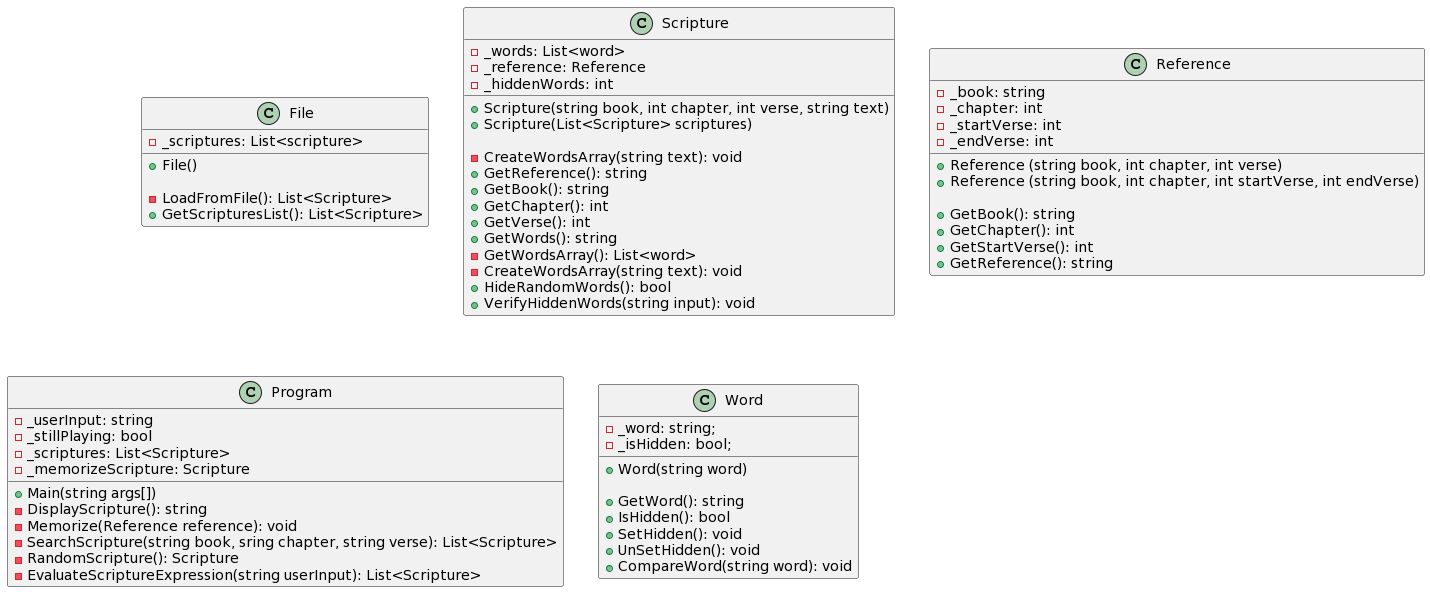

The diagram above was rendered by PlantUML. Its source (embedded in the PNG):
@startuml
Class File{
- _scriptures: List<scripture>

+ File()

- LoadFromFile(): List<Scripture>
+ GetScripturesList(): List<Scripture>
}
Class Scripture{

- _words: List<word>
- _reference: Reference
- _hiddenWords: int

+ Scripture(string book, int chapter, int verse, string text)
+ Scripture(List<Scripture> scriptures)

- CreateWordsArray(string text): void
+ GetReference(): string
+ GetBook(): string
+ GetChapter(): int
+ GetVerse(): int
+ GetWords(): string
- GetWordsArray(): List<word>
- CreateWordsArray(string text): void
+ HideRandomWords(): bool
+ VerifyHiddenWords(string input): void 
}

Class Reference{
- _book: string
- _chapter: int
- _startVerse: int
- _endVerse: int
+ Reference (string book, int chapter, int verse)
+ Reference (string book, int chapter, int startVerse, int endVerse)

+ GetBook(): string
+ GetChapter(): int
+ GetStartVerse(): int
+ GetReference(): string

}
Class Program{
- _userInput: string
- _stillPlaying: bool
- _scriptures: List<Scripture>
- _memorizeScripture: Scripture

+ Main(string args[])
- DisplayScripture(): string
- Memorize(Reference reference): void
- SearchScripture(string book, sring chapter, string verse): List<Scripture>
- RandomScripture(): Scripture
- EvaluateScriptureExpression(string userInput): List<Scripture>
}

Class Word{
- _word: string;
- _isHidden: bool;

+ Word(string word)

+ GetWord(): string
+ IsHidden(): bool
+ SetHidden(): void
+ UnSetHidden(): void
+ CompareWord(string word): void
}
@enduml